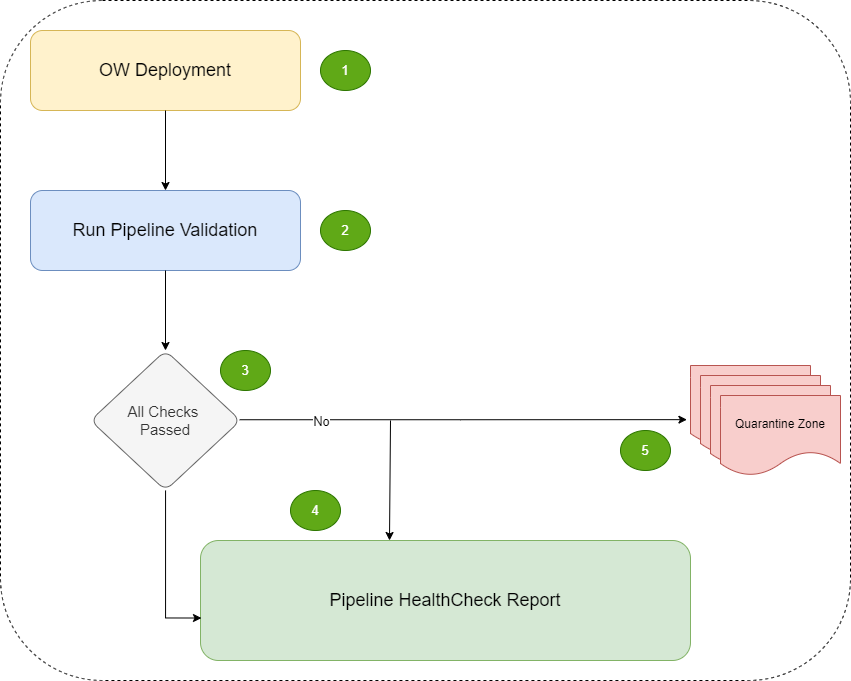

The diagram above was exported from draw.io. Its source (the exported page's mxGraphModel, read from the mxfile embedded in the PNG):
<mxGraphModel dx="1278" dy="939" grid="1" gridSize="10" guides="1" tooltips="1" connect="1" arrows="1" fold="1" page="1" pageScale="1" pageWidth="1600" pageHeight="1200" math="0" shadow="0">
  <root>
    <mxCell id="0" />
    <mxCell id="1" parent="0" />
    <mxCell id="OiAtAneLdEXzgWajtoXf-38" value="" style="group" vertex="1" connectable="0" parent="1">
      <mxGeometry x="100" y="50" width="850" height="680" as="geometry" />
    </mxCell>
    <mxCell id="OiAtAneLdEXzgWajtoXf-36" value="" style="rounded=1;whiteSpace=wrap;html=1;shadow=0;fontSize=13;verticalAlign=middle;glass=0;dashed=1;" vertex="1" parent="OiAtAneLdEXzgWajtoXf-38">
      <mxGeometry width="850" height="680" as="geometry" />
    </mxCell>
    <mxCell id="OiAtAneLdEXzgWajtoXf-1" value="&lt;font style=&quot;font-size: 18px&quot;&gt;OW Deployment&lt;/font&gt;" style="rounded=1;whiteSpace=wrap;html=1;fillColor=#fff2cc;strokeColor=#d6b656;" vertex="1" parent="OiAtAneLdEXzgWajtoXf-38">
      <mxGeometry x="30" y="30" width="270" height="80" as="geometry" />
    </mxCell>
    <mxCell id="OiAtAneLdEXzgWajtoXf-6" value="&lt;font style=&quot;font-size: 18px&quot;&gt;Run Pipeline Validation&lt;/font&gt;" style="rounded=1;whiteSpace=wrap;html=1;fillColor=#dae8fc;strokeColor=#6c8ebf;" vertex="1" parent="OiAtAneLdEXzgWajtoXf-38">
      <mxGeometry x="30" y="190" width="270" height="80" as="geometry" />
    </mxCell>
    <mxCell id="OiAtAneLdEXzgWajtoXf-7" value="" style="edgeStyle=orthogonalEdgeStyle;rounded=0;orthogonalLoop=1;jettySize=auto;html=1;flowAnimation=1;" edge="1" parent="OiAtAneLdEXzgWajtoXf-38" source="OiAtAneLdEXzgWajtoXf-1" target="OiAtAneLdEXzgWajtoXf-6">
      <mxGeometry relative="1" as="geometry" />
    </mxCell>
    <mxCell id="OiAtAneLdEXzgWajtoXf-8" value="&lt;font style=&quot;font-size: 15px&quot;&gt;All Checks &lt;br&gt;Passed&lt;/font&gt;" style="rhombus;whiteSpace=wrap;html=1;rounded=1;fillColor=#f5f5f5;strokeColor=#666666;fontColor=#333333;" vertex="1" parent="OiAtAneLdEXzgWajtoXf-38">
      <mxGeometry x="90" y="350" width="150" height="140" as="geometry" />
    </mxCell>
    <mxCell id="OiAtAneLdEXzgWajtoXf-9" value="" style="edgeStyle=orthogonalEdgeStyle;rounded=0;orthogonalLoop=1;jettySize=auto;html=1;flowAnimation=1;" edge="1" parent="OiAtAneLdEXzgWajtoXf-38" source="OiAtAneLdEXzgWajtoXf-6" target="OiAtAneLdEXzgWajtoXf-8">
      <mxGeometry relative="1" as="geometry" />
    </mxCell>
    <mxCell id="OiAtAneLdEXzgWajtoXf-10" value="&lt;font style=&quot;font-size: 18px&quot;&gt;Pipeline HealthCheck Report&lt;/font&gt;" style="rounded=1;whiteSpace=wrap;html=1;fillColor=#d5e8d4;strokeColor=#82b366;" vertex="1" parent="OiAtAneLdEXzgWajtoXf-38">
      <mxGeometry x="200" y="540" width="490" height="120" as="geometry" />
    </mxCell>
    <mxCell id="OiAtAneLdEXzgWajtoXf-34" style="edgeStyle=orthogonalEdgeStyle;rounded=0;jumpStyle=none;orthogonalLoop=1;jettySize=auto;html=1;entryX=0.002;entryY=0.646;entryDx=0;entryDy=0;entryPerimeter=0;shadow=0;fontSize=13;startArrow=none;startFill=0;endArrow=classic;endFill=1;flowAnimation=1;" edge="1" parent="OiAtAneLdEXzgWajtoXf-38" source="OiAtAneLdEXzgWajtoXf-8" target="OiAtAneLdEXzgWajtoXf-10">
      <mxGeometry relative="1" as="geometry" />
    </mxCell>
    <mxCell id="OiAtAneLdEXzgWajtoXf-11" value="" style="shape=document;whiteSpace=wrap;html=1;boundedLbl=1;fillColor=#f8cecc;strokeColor=#b85450;" vertex="1" parent="OiAtAneLdEXzgWajtoXf-38">
      <mxGeometry x="690" y="365" width="120" height="80" as="geometry" />
    </mxCell>
    <mxCell id="OiAtAneLdEXzgWajtoXf-17" style="edgeStyle=orthogonalEdgeStyle;rounded=0;orthogonalLoop=1;jettySize=auto;html=1;entryX=-0.03;entryY=0.677;entryDx=0;entryDy=0;entryPerimeter=0;flowAnimation=1;" edge="1" parent="OiAtAneLdEXzgWajtoXf-38" source="OiAtAneLdEXzgWajtoXf-8" target="OiAtAneLdEXzgWajtoXf-11">
      <mxGeometry relative="1" as="geometry">
        <Array as="points">
          <mxPoint x="460" y="420" />
        </Array>
      </mxGeometry>
    </mxCell>
    <mxCell id="OiAtAneLdEXzgWajtoXf-26" value="No" style="edgeLabel;html=1;align=center;verticalAlign=middle;resizable=0;points=[];fontSize=13;" vertex="1" connectable="0" parent="OiAtAneLdEXzgWajtoXf-17">
      <mxGeometry x="-0.4259" y="-2" relative="1" as="geometry">
        <mxPoint x="-47" y="-1" as="offset" />
      </mxGeometry>
    </mxCell>
    <mxCell id="OiAtAneLdEXzgWajtoXf-12" value="" style="shape=document;whiteSpace=wrap;html=1;boundedLbl=1;fillColor=#f8cecc;strokeColor=#b85450;" vertex="1" parent="OiAtAneLdEXzgWajtoXf-38">
      <mxGeometry x="700" y="375" width="120" height="80" as="geometry" />
    </mxCell>
    <mxCell id="OiAtAneLdEXzgWajtoXf-13" value="" style="shape=document;whiteSpace=wrap;html=1;boundedLbl=1;fillColor=#f8cecc;strokeColor=#b85450;" vertex="1" parent="OiAtAneLdEXzgWajtoXf-38">
      <mxGeometry x="710" y="385" width="120" height="80" as="geometry" />
    </mxCell>
    <mxCell id="OiAtAneLdEXzgWajtoXf-14" value="Quarantine Zone" style="shape=document;whiteSpace=wrap;html=1;boundedLbl=1;fillColor=#f8cecc;strokeColor=#b85450;" vertex="1" parent="OiAtAneLdEXzgWajtoXf-38">
      <mxGeometry x="720" y="395" width="120" height="80" as="geometry" />
    </mxCell>
    <mxCell id="OiAtAneLdEXzgWajtoXf-33" value="" style="edgeStyle=orthogonalEdgeStyle;rounded=0;orthogonalLoop=1;jettySize=auto;html=1;flowAnimation=1;" edge="1" parent="OiAtAneLdEXzgWajtoXf-38">
      <mxGeometry relative="1" as="geometry">
        <mxPoint x="390" y="420" as="sourcePoint" />
        <mxPoint x="389" y="540" as="targetPoint" />
        <Array as="points">
          <mxPoint x="389" y="420" />
        </Array>
      </mxGeometry>
    </mxCell>
    <mxCell id="OiAtAneLdEXzgWajtoXf-41" value="1" style="ellipse;whiteSpace=wrap;html=1;rounded=1;shadow=0;glass=0;fontSize=13;verticalAlign=middle;fillColor=#60a917;strokeColor=#2D7600;fontColor=#ffffff;" vertex="1" parent="OiAtAneLdEXzgWajtoXf-38">
      <mxGeometry x="320" y="50" width="50" height="40" as="geometry" />
    </mxCell>
    <mxCell id="OiAtAneLdEXzgWajtoXf-42" value="2" style="ellipse;whiteSpace=wrap;html=1;rounded=1;shadow=0;glass=0;fontSize=13;verticalAlign=middle;fillColor=#60a917;strokeColor=#2D7600;fontColor=#ffffff;" vertex="1" parent="OiAtAneLdEXzgWajtoXf-38">
      <mxGeometry x="320" y="210" width="50" height="40" as="geometry" />
    </mxCell>
    <mxCell id="OiAtAneLdEXzgWajtoXf-43" value="3" style="ellipse;whiteSpace=wrap;html=1;rounded=1;shadow=0;glass=0;fontSize=13;verticalAlign=middle;fillColor=#60a917;strokeColor=#2D7600;fontColor=#ffffff;" vertex="1" parent="OiAtAneLdEXzgWajtoXf-38">
      <mxGeometry x="220" y="350" width="50" height="40" as="geometry" />
    </mxCell>
    <mxCell id="OiAtAneLdEXzgWajtoXf-45" value="4" style="ellipse;whiteSpace=wrap;html=1;rounded=1;shadow=0;glass=0;fontSize=13;verticalAlign=middle;fillColor=#60a917;strokeColor=#2D7600;fontColor=#ffffff;" vertex="1" parent="OiAtAneLdEXzgWajtoXf-38">
      <mxGeometry x="290" y="490" width="50" height="40" as="geometry" />
    </mxCell>
    <mxCell id="OiAtAneLdEXzgWajtoXf-46" value="5" style="ellipse;whiteSpace=wrap;html=1;rounded=1;shadow=0;glass=0;fontSize=13;verticalAlign=middle;fillColor=#60a917;strokeColor=#2D7600;fontColor=#ffffff;" vertex="1" parent="OiAtAneLdEXzgWajtoXf-38">
      <mxGeometry x="620" y="430" width="50" height="40" as="geometry" />
    </mxCell>
  </root>
</mxGraphModel>